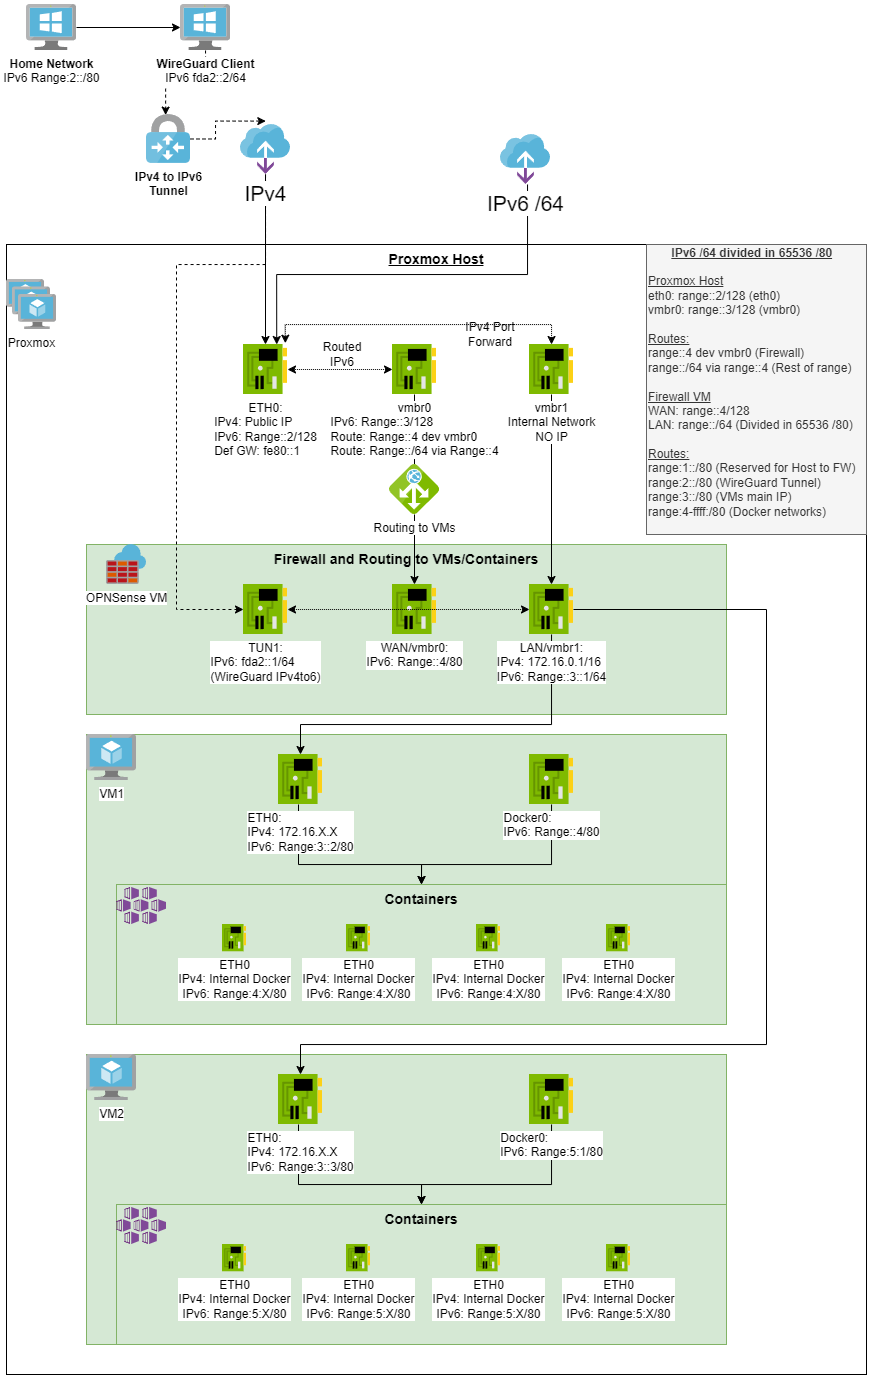

The diagram above was exported from draw.io. Its source (the exported page's mxGraphModel, read from the mxfile embedded in the PNG):
<mxGraphModel dx="1524" dy="1833" grid="1" gridSize="10" guides="1" tooltips="1" connect="1" arrows="1" fold="1" page="1" pageScale="1.5" pageWidth="1169" pageHeight="826" background="none" math="0" shadow="0">
  <root>
    <mxCell id="0" style=";html=1;" />
    <mxCell id="1" style=";html=1;" parent="0" />
    <mxCell id="N-A3iNCfZSyOOWJBH67L-9" value="&lt;b&gt;&lt;u&gt;Proxmox Host&lt;/u&gt;&lt;/b&gt;" style="whiteSpace=wrap;html=1;fontSize=14;verticalAlign=top;" parent="1" vertex="1">
      <mxGeometry x="310" y="180" width="860" height="1130" as="geometry" />
    </mxCell>
    <mxCell id="N-A3iNCfZSyOOWJBH67L-76" value="" style="edgeStyle=orthogonalEdgeStyle;rounded=0;orthogonalLoop=1;jettySize=auto;html=1;endArrow=none;" parent="1" source="N-A3iNCfZSyOOWJBH67L-10" target="N-A3iNCfZSyOOWJBH67L-2" edge="1">
      <mxGeometry relative="1" as="geometry">
        <mxPoint x="718.0344827586207" y="329.9999999999999" as="sourcePoint" />
        <mxPoint x="718.0344827586207" y="520" as="targetPoint" />
        <Array as="points" />
      </mxGeometry>
    </mxCell>
    <mxCell id="N-A3iNCfZSyOOWJBH67L-14" value="&lt;b&gt;Firewall and Routing to VMs/Containers&lt;/b&gt;" style="whiteSpace=wrap;html=1;fillColor=#d5e8d4;fontSize=14;strokeColor=#82b366;verticalAlign=top;" parent="1" vertex="1">
      <mxGeometry x="390" y="480" width="640" height="170" as="geometry" />
    </mxCell>
    <mxCell id="N-A3iNCfZSyOOWJBH67L-1" value="OPNSense VM" style="aspect=fixed;html=1;points=[];align=center;image;fontSize=12;image=img/lib/mscae/Azure_Firewall.svg;" parent="1" vertex="1">
      <mxGeometry x="410" y="480" width="40" height="40" as="geometry" />
    </mxCell>
    <mxCell id="N-A3iNCfZSyOOWJBH67L-3" value="ETH0: &lt;br&gt;&lt;div style=&quot;text-align: left&quot;&gt;IPv4: Public IP&lt;/div&gt;&lt;div style=&quot;text-align: left&quot;&gt;IPv6: Range::2/128&lt;/div&gt;&lt;div style=&quot;text-align: left&quot;&gt;Def GW: fe80::1&lt;/div&gt;" style="aspect=fixed;html=1;points=[];align=center;image;fontSize=12;image=img/lib/mscae/NetworkInterfaceCard.svg;" parent="1" vertex="1">
      <mxGeometry x="547" y="280" width="44" height="50" as="geometry" />
    </mxCell>
    <mxCell id="N-A3iNCfZSyOOWJBH67L-4" value="Proxmox" style="aspect=fixed;html=1;points=[];align=center;image;fontSize=12;image=img/lib/mscae/VM_Scale_Set.svg;" parent="1" vertex="1">
      <mxGeometry x="310" y="215" width="50" height="50" as="geometry" />
    </mxCell>
    <mxCell id="N-A3iNCfZSyOOWJBH67L-51" style="edgeStyle=orthogonalEdgeStyle;rounded=0;orthogonalLoop=1;jettySize=auto;html=1;" parent="1" source="N-A3iNCfZSyOOWJBH67L-5" target="N-A3iNCfZSyOOWJBH67L-3" edge="1">
      <mxGeometry relative="1" as="geometry" />
    </mxCell>
    <mxCell id="N-A3iNCfZSyOOWJBH67L-83" style="edgeStyle=orthogonalEdgeStyle;rounded=0;orthogonalLoop=1;jettySize=auto;html=1;startArrow=none;startFill=0;dashed=1;" parent="1" source="N-A3iNCfZSyOOWJBH67L-5" target="N-A3iNCfZSyOOWJBH67L-18" edge="1">
      <mxGeometry relative="1" as="geometry">
        <Array as="points">
          <mxPoint x="569" y="200" />
          <mxPoint x="480" y="200" />
          <mxPoint x="480" y="545" />
        </Array>
      </mxGeometry>
    </mxCell>
    <mxCell id="N-A3iNCfZSyOOWJBH67L-5" value="&lt;font style=&quot;font-size: 21px&quot;&gt;IPv4&lt;/font&gt;" style="aspect=fixed;html=1;points=[];align=center;image;fontSize=12;image=img/lib/mscae/On_Premises_Data_Gateways.svg;" parent="1" vertex="1">
      <mxGeometry x="544" y="60" width="50" height="50" as="geometry" />
    </mxCell>
    <mxCell id="N-A3iNCfZSyOOWJBH67L-61" style="edgeStyle=orthogonalEdgeStyle;rounded=0;orthogonalLoop=1;jettySize=auto;html=1;entryX=0.755;entryY=0;entryDx=0;entryDy=0;entryPerimeter=0;" parent="1" source="N-A3iNCfZSyOOWJBH67L-7" target="N-A3iNCfZSyOOWJBH67L-3" edge="1">
      <mxGeometry relative="1" as="geometry">
        <Array as="points">
          <mxPoint x="831" y="210" />
          <mxPoint x="580" y="210" />
        </Array>
      </mxGeometry>
    </mxCell>
    <mxCell id="N-A3iNCfZSyOOWJBH67L-7" value="&lt;font style=&quot;font-size: 21px&quot;&gt;IPv6 /64&lt;/font&gt;" style="aspect=fixed;html=1;points=[];align=center;image;fontSize=12;image=img/lib/mscae/On_Premises_Data_Gateways.svg;" parent="1" vertex="1">
      <mxGeometry x="804" y="70" width="50" height="50" as="geometry" />
    </mxCell>
    <mxCell id="N-A3iNCfZSyOOWJBH67L-16" style="edgeStyle=orthogonalEdgeStyle;rounded=0;orthogonalLoop=1;jettySize=auto;html=1;startArrow=none;" parent="1" source="N-A3iNCfZSyOOWJBH67L-2" target="N-A3iNCfZSyOOWJBH67L-12" edge="1">
      <mxGeometry relative="1" as="geometry">
        <Array as="points">
          <mxPoint x="718" y="470" />
          <mxPoint x="718" y="470" />
        </Array>
      </mxGeometry>
    </mxCell>
    <mxCell id="N-A3iNCfZSyOOWJBH67L-62" style="edgeStyle=orthogonalEdgeStyle;rounded=0;orthogonalLoop=1;jettySize=auto;html=1;dashed=1;dashPattern=1 1;startArrow=classic;startFill=1;" parent="1" source="N-A3iNCfZSyOOWJBH67L-10" target="N-A3iNCfZSyOOWJBH67L-3" edge="1">
      <mxGeometry relative="1" as="geometry" />
    </mxCell>
    <mxCell id="N-A3iNCfZSyOOWJBH67L-10" value="vmbr0&lt;br&gt;&lt;div style=&quot;text-align: left&quot;&gt;IPv6: Range::3/128&lt;/div&gt;&lt;div style=&quot;text-align: left&quot;&gt;Route: Range::4 dev vmbr0&lt;/div&gt;&lt;div style=&quot;text-align: left&quot;&gt;Route: Range::/64 via Range::4&lt;/div&gt;" style="aspect=fixed;html=1;points=[];align=center;image;fontSize=12;image=img/lib/mscae/NetworkInterfaceCard.svg;" parent="1" vertex="1">
      <mxGeometry x="696" y="280" width="44" height="50" as="geometry" />
    </mxCell>
    <mxCell id="N-A3iNCfZSyOOWJBH67L-17" style="edgeStyle=orthogonalEdgeStyle;rounded=0;orthogonalLoop=1;jettySize=auto;html=1;" parent="1" source="N-A3iNCfZSyOOWJBH67L-11" target="N-A3iNCfZSyOOWJBH67L-13" edge="1">
      <mxGeometry relative="1" as="geometry" />
    </mxCell>
    <mxCell id="N-A3iNCfZSyOOWJBH67L-68" style="edgeStyle=orthogonalEdgeStyle;rounded=0;orthogonalLoop=1;jettySize=auto;html=1;entryX=0.951;entryY=-0.026;entryDx=0;entryDy=0;entryPerimeter=0;dashed=1;dashPattern=1 1;startArrow=classic;startFill=1;" parent="1" source="N-A3iNCfZSyOOWJBH67L-11" target="N-A3iNCfZSyOOWJBH67L-3" edge="1">
      <mxGeometry relative="1" as="geometry">
        <Array as="points">
          <mxPoint x="855" y="260" />
          <mxPoint x="589" y="260" />
        </Array>
      </mxGeometry>
    </mxCell>
    <mxCell id="N-A3iNCfZSyOOWJBH67L-11" value="vmbr1&lt;br&gt;Internal Network&lt;br&gt;NO IP" style="aspect=fixed;html=1;points=[];align=center;image;fontSize=12;image=img/lib/mscae/NetworkInterfaceCard.svg;" parent="1" vertex="1">
      <mxGeometry x="833" y="280" width="44" height="50" as="geometry" />
    </mxCell>
    <mxCell id="N-A3iNCfZSyOOWJBH67L-12" value="WAN/vmbr0:&lt;br&gt;&lt;div style=&quot;text-align: left&quot;&gt;IPv6: Range::4/80&lt;/div&gt;" style="aspect=fixed;html=1;points=[];align=center;image;fontSize=12;image=img/lib/mscae/NetworkInterfaceCard.svg;" parent="1" vertex="1">
      <mxGeometry x="696" y="520" width="44" height="50" as="geometry" />
    </mxCell>
    <mxCell id="N-A3iNCfZSyOOWJBH67L-79" style="edgeStyle=orthogonalEdgeStyle;rounded=0;orthogonalLoop=1;jettySize=auto;html=1;entryX=0.636;entryY=0;entryDx=0;entryDy=0;entryPerimeter=0;startArrow=classic;startFill=1;strokeColor=none;" parent="1" source="N-A3iNCfZSyOOWJBH67L-13" target="N-A3iNCfZSyOOWJBH67L-27" edge="1">
      <mxGeometry relative="1" as="geometry">
        <Array as="points">
          <mxPoint x="855" y="660" />
          <mxPoint x="610" y="660" />
        </Array>
      </mxGeometry>
    </mxCell>
    <mxCell id="N-A3iNCfZSyOOWJBH67L-65" style="rounded=0;orthogonalLoop=1;jettySize=auto;html=1;dashed=1;dashPattern=1 1;startArrow=classic;startFill=1;" parent="1" source="N-A3iNCfZSyOOWJBH67L-18" target="N-A3iNCfZSyOOWJBH67L-13" edge="1">
      <mxGeometry relative="1" as="geometry" />
    </mxCell>
    <mxCell id="N-A3iNCfZSyOOWJBH67L-18" value="TUN1:&lt;br&gt;&lt;div style=&quot;text-align: left&quot;&gt;IPv6: fda2::1/64&lt;/div&gt;&lt;div style=&quot;text-align: left&quot;&gt;(WireGuard IPv4to6)&lt;/div&gt;" style="aspect=fixed;html=1;points=[];align=center;image;fontSize=12;image=img/lib/mscae/NetworkInterfaceCard.svg;" parent="1" vertex="1">
      <mxGeometry x="547" y="520" width="44" height="50" as="geometry" />
    </mxCell>
    <mxCell id="N-A3iNCfZSyOOWJBH67L-21" value="" style="whiteSpace=wrap;html=1;fillColor=#d5e8d4;fontSize=14;strokeColor=#82b366;verticalAlign=top;" parent="1" vertex="1">
      <mxGeometry x="390" y="670" width="640" height="290" as="geometry" />
    </mxCell>
    <mxCell id="N-A3iNCfZSyOOWJBH67L-22" value="VM1" style="aspect=fixed;html=1;points=[];align=center;image;fontSize=12;image=img/lib/mscae/Virtual_Machine.svg;" parent="1" vertex="1">
      <mxGeometry x="390" y="670" width="50" height="46" as="geometry" />
    </mxCell>
    <mxCell id="N-A3iNCfZSyOOWJBH67L-23" value="&lt;div style=&quot;text-align: center&quot;&gt;&lt;span&gt;&lt;b&gt;&lt;u&gt;IPv6 /64 divided in 65536 /80&lt;/u&gt;&lt;/b&gt;&lt;/span&gt;&lt;/div&gt;&lt;div&gt;&lt;span&gt;&lt;b&gt;&lt;br&gt;&lt;/b&gt;&lt;/span&gt;&lt;/div&gt;&lt;div&gt;&lt;/div&gt;&lt;div&gt;&lt;span style=&quot;background-color: initial;&quot;&gt;&lt;u&gt;Proxmox Host&lt;/u&gt;&lt;/span&gt;&lt;/div&gt;&lt;div&gt;eth0: range::2/128 (eth0)&lt;/div&gt;&lt;div&gt;vmbr0: range::3/128 (vmbr0)&lt;/div&gt;&lt;div&gt;&lt;u&gt;&lt;br&gt;&lt;/u&gt;&lt;/div&gt;&lt;div&gt;&lt;u&gt;Routes:&lt;/u&gt;&lt;/div&gt;&lt;div&gt;range::4 dev vmbr0 (Firewall)&lt;/div&gt;&lt;div&gt;range::/64 via range::4 (Rest of range)&lt;/div&gt;&lt;div&gt;&lt;br&gt;&lt;/div&gt;&lt;div&gt;&lt;u&gt;Firewall VM&lt;/u&gt;&lt;/div&gt;&lt;div&gt;WAN: range::4/128&lt;/div&gt;&lt;div&gt;LAN: range::/64 (Divided in 65536 /80)&lt;/div&gt;&lt;div&gt;&lt;u&gt;&lt;br&gt;&lt;/u&gt;&lt;/div&gt;&lt;div&gt;&lt;u&gt;Routes:&lt;/u&gt;&lt;/div&gt;&lt;div&gt;range:1::/80 (Reserved for Host to FW)&lt;/div&gt;&lt;div&gt;range:2::/80 (WireGuard Tunnel)&lt;/div&gt;&lt;div&gt;range:3::/80 (VMs main IP)&lt;/div&gt;&lt;div&gt;range:4-ffff:/80 (Docker networks)&lt;/div&gt;&lt;div&gt;&lt;br&gt;&lt;/div&gt;&lt;div style=&quot;text-align: justify&quot;&gt;&lt;/div&gt;" style="rounded=0;whiteSpace=wrap;html=1;fillColor=#f5f5f5;strokeColor=#666666;align=left;fontColor=#333333;" parent="1" vertex="1">
      <mxGeometry x="950" y="180" width="220" height="290" as="geometry" />
    </mxCell>
    <mxCell id="N-A3iNCfZSyOOWJBH67L-24" value="&lt;b&gt;Containers&lt;/b&gt;" style="whiteSpace=wrap;html=1;fillColor=#d5e8d4;fontSize=14;strokeColor=#82b366;verticalAlign=top;" parent="1" vertex="1">
      <mxGeometry x="420" y="820" width="610" height="140" as="geometry" />
    </mxCell>
    <mxCell id="N-A3iNCfZSyOOWJBH67L-25" value="" style="aspect=fixed;html=1;points=[];align=center;image;fontSize=12;image=img/lib/mscae/Kubernetes_Services.svg;" parent="1" vertex="1">
      <mxGeometry x="420" y="823" width="50" height="37" as="geometry" />
    </mxCell>
    <mxCell id="N-A3iNCfZSyOOWJBH67L-26" value="ETH0&lt;br&gt;IPv4: Internal Docker&lt;br&gt;IPv6: Range:4:X/80" style="aspect=fixed;html=1;points=[];align=center;image;fontSize=12;image=img/lib/mscae/NetworkInterfaceCard.svg;" parent="1" vertex="1">
      <mxGeometry x="526" y="860" width="24" height="27.27" as="geometry" />
    </mxCell>
    <mxCell id="N-A3iNCfZSyOOWJBH67L-28" value="" style="edgeStyle=orthogonalEdgeStyle;rounded=0;orthogonalLoop=1;jettySize=auto;html=1;entryX=0.5;entryY=0;entryDx=0;entryDy=0;" parent="1" source="N-A3iNCfZSyOOWJBH67L-27" target="N-A3iNCfZSyOOWJBH67L-24" edge="1">
      <mxGeometry relative="1" as="geometry">
        <Array as="points">
          <mxPoint x="602" y="800" />
          <mxPoint x="725" y="800" />
        </Array>
      </mxGeometry>
    </mxCell>
    <mxCell id="N-A3iNCfZSyOOWJBH67L-27" value="&lt;div style=&quot;text-align: left&quot;&gt;ETH0:&lt;/div&gt;&lt;div style=&quot;text-align: left&quot;&gt;IPv4: 172.16.X.X&lt;/div&gt;&lt;div style=&quot;text-align: left&quot;&gt;IPv6: Range:3::2/80&lt;/div&gt;" style="aspect=fixed;html=1;points=[];align=center;image;fontSize=12;image=img/lib/mscae/NetworkInterfaceCard.svg;" parent="1" vertex="1">
      <mxGeometry x="582" y="690" width="44" height="50" as="geometry" />
    </mxCell>
    <mxCell id="N-A3iNCfZSyOOWJBH67L-34" style="edgeStyle=orthogonalEdgeStyle;rounded=0;orthogonalLoop=1;jettySize=auto;html=1;entryX=0.5;entryY=0;entryDx=0;entryDy=0;" parent="1" source="N-A3iNCfZSyOOWJBH67L-30" target="N-A3iNCfZSyOOWJBH67L-24" edge="1">
      <mxGeometry relative="1" as="geometry">
        <Array as="points">
          <mxPoint x="855" y="800" />
          <mxPoint x="725" y="800" />
        </Array>
      </mxGeometry>
    </mxCell>
    <mxCell id="N-A3iNCfZSyOOWJBH67L-30" value="&lt;div style=&quot;text-align: left&quot;&gt;Docker0:&lt;/div&gt;&lt;div style=&quot;text-align: left&quot;&gt;IPv6: Range::4/80&lt;br&gt;&lt;/div&gt;" style="aspect=fixed;html=1;points=[];align=center;image;fontSize=12;image=img/lib/mscae/NetworkInterfaceCard.svg;" parent="1" vertex="1">
      <mxGeometry x="833" y="690" width="44" height="50" as="geometry" />
    </mxCell>
    <mxCell id="N-A3iNCfZSyOOWJBH67L-31" value="ETH0&lt;br&gt;IPv4: Internal Docker&lt;br&gt;IPv6: Range:4:X/80" style="aspect=fixed;html=1;points=[];align=center;image;fontSize=12;image=img/lib/mscae/NetworkInterfaceCard.svg;" parent="1" vertex="1">
      <mxGeometry x="650" y="860" width="24" height="27.27" as="geometry" />
    </mxCell>
    <mxCell id="N-A3iNCfZSyOOWJBH67L-32" value="ETH0&lt;br&gt;IPv4: Internal Docker&lt;br&gt;IPv6: Range:4:X/80" style="aspect=fixed;html=1;points=[];align=center;image;fontSize=12;image=img/lib/mscae/NetworkInterfaceCard.svg;" parent="1" vertex="1">
      <mxGeometry x="780" y="860" width="24" height="27.27" as="geometry" />
    </mxCell>
    <mxCell id="N-A3iNCfZSyOOWJBH67L-33" value="ETH0&lt;br&gt;IPv4: Internal Docker&lt;br&gt;IPv6: Range:4:X/80" style="aspect=fixed;html=1;points=[];align=center;image;fontSize=12;image=img/lib/mscae/NetworkInterfaceCard.svg;" parent="1" vertex="1">
      <mxGeometry x="910" y="860" width="24" height="27.27" as="geometry" />
    </mxCell>
    <mxCell id="N-A3iNCfZSyOOWJBH67L-36" value="" style="whiteSpace=wrap;html=1;fillColor=#d5e8d4;fontSize=14;strokeColor=#82b366;verticalAlign=top;" parent="1" vertex="1">
      <mxGeometry x="390" y="990" width="640" height="290" as="geometry" />
    </mxCell>
    <mxCell id="N-A3iNCfZSyOOWJBH67L-37" value="VM2" style="aspect=fixed;html=1;points=[];align=center;image;fontSize=12;image=img/lib/mscae/Virtual_Machine.svg;" parent="1" vertex="1">
      <mxGeometry x="390" y="990" width="50" height="46" as="geometry" />
    </mxCell>
    <mxCell id="N-A3iNCfZSyOOWJBH67L-38" value="&lt;b&gt;Containers&lt;/b&gt;" style="whiteSpace=wrap;html=1;fillColor=#d5e8d4;fontSize=14;strokeColor=#82b366;verticalAlign=top;" parent="1" vertex="1">
      <mxGeometry x="420" y="1140" width="610" height="140" as="geometry" />
    </mxCell>
    <mxCell id="N-A3iNCfZSyOOWJBH67L-39" value="" style="aspect=fixed;html=1;points=[];align=center;image;fontSize=12;image=img/lib/mscae/Kubernetes_Services.svg;" parent="1" vertex="1">
      <mxGeometry x="420" y="1143" width="50" height="37" as="geometry" />
    </mxCell>
    <mxCell id="N-A3iNCfZSyOOWJBH67L-40" value="ETH0&lt;br&gt;IPv4: Internal Docker&lt;br&gt;IPv6: Range:5:X/80" style="aspect=fixed;html=1;points=[];align=center;image;fontSize=12;image=img/lib/mscae/NetworkInterfaceCard.svg;" parent="1" vertex="1">
      <mxGeometry x="526" y="1180" width="24" height="27.27" as="geometry" />
    </mxCell>
    <mxCell id="N-A3iNCfZSyOOWJBH67L-41" value="" style="edgeStyle=orthogonalEdgeStyle;rounded=0;orthogonalLoop=1;jettySize=auto;html=1;entryX=0.5;entryY=0;entryDx=0;entryDy=0;" parent="1" source="N-A3iNCfZSyOOWJBH67L-42" target="N-A3iNCfZSyOOWJBH67L-38" edge="1">
      <mxGeometry relative="1" as="geometry">
        <Array as="points">
          <mxPoint x="602" y="1120" />
          <mxPoint x="725" y="1120" />
        </Array>
      </mxGeometry>
    </mxCell>
    <mxCell id="N-A3iNCfZSyOOWJBH67L-42" value="&lt;div style=&quot;text-align: left&quot;&gt;ETH0:&lt;/div&gt;&lt;div style=&quot;text-align: left&quot;&gt;IPv4: 172.16.X.X&lt;/div&gt;&lt;div style=&quot;text-align: left&quot;&gt;IPv6: Range:3::3/80&lt;/div&gt;" style="aspect=fixed;html=1;points=[];align=center;image;fontSize=12;image=img/lib/mscae/NetworkInterfaceCard.svg;" parent="1" vertex="1">
      <mxGeometry x="582" y="1010" width="44" height="50" as="geometry" />
    </mxCell>
    <mxCell id="N-A3iNCfZSyOOWJBH67L-43" style="edgeStyle=orthogonalEdgeStyle;rounded=0;orthogonalLoop=1;jettySize=auto;html=1;entryX=0.5;entryY=0;entryDx=0;entryDy=0;" parent="1" source="N-A3iNCfZSyOOWJBH67L-44" target="N-A3iNCfZSyOOWJBH67L-38" edge="1">
      <mxGeometry relative="1" as="geometry">
        <Array as="points">
          <mxPoint x="855" y="1120" />
          <mxPoint x="725" y="1120" />
        </Array>
      </mxGeometry>
    </mxCell>
    <mxCell id="N-A3iNCfZSyOOWJBH67L-44" value="&lt;div style=&quot;text-align: left&quot;&gt;Docker0:&lt;/div&gt;&lt;div style=&quot;text-align: left&quot;&gt;IPv6: Range:5:1/80&lt;br&gt;&lt;/div&gt;" style="aspect=fixed;html=1;points=[];align=center;image;fontSize=12;image=img/lib/mscae/NetworkInterfaceCard.svg;" parent="1" vertex="1">
      <mxGeometry x="833" y="1010" width="44" height="50" as="geometry" />
    </mxCell>
    <mxCell id="N-A3iNCfZSyOOWJBH67L-45" value="ETH0&lt;br&gt;IPv4: Internal Docker&lt;br&gt;IPv6: Range:5:X/80" style="aspect=fixed;html=1;points=[];align=center;image;fontSize=12;image=img/lib/mscae/NetworkInterfaceCard.svg;" parent="1" vertex="1">
      <mxGeometry x="650" y="1180" width="24" height="27.27" as="geometry" />
    </mxCell>
    <mxCell id="N-A3iNCfZSyOOWJBH67L-46" value="ETH0&lt;br&gt;IPv4: Internal Docker&lt;br&gt;IPv6: Range:5:X/80" style="aspect=fixed;html=1;points=[];align=center;image;fontSize=12;image=img/lib/mscae/NetworkInterfaceCard.svg;" parent="1" vertex="1">
      <mxGeometry x="780" y="1180" width="24" height="27.27" as="geometry" />
    </mxCell>
    <mxCell id="N-A3iNCfZSyOOWJBH67L-47" value="ETH0&lt;br&gt;IPv4: Internal Docker&lt;br&gt;IPv6: Range:5:X/80" style="aspect=fixed;html=1;points=[];align=center;image;fontSize=12;image=img/lib/mscae/NetworkInterfaceCard.svg;" parent="1" vertex="1">
      <mxGeometry x="910" y="1180" width="24" height="27.27" as="geometry" />
    </mxCell>
    <mxCell id="N-A3iNCfZSyOOWJBH67L-54" style="edgeStyle=orthogonalEdgeStyle;rounded=0;orthogonalLoop=1;jettySize=auto;html=1;entryX=0.435;entryY=0.012;entryDx=0;entryDy=0;entryPerimeter=0;dashed=1;" parent="1" source="N-A3iNCfZSyOOWJBH67L-48" target="N-A3iNCfZSyOOWJBH67L-49" edge="1">
      <mxGeometry relative="1" as="geometry" />
    </mxCell>
    <mxCell id="N-A3iNCfZSyOOWJBH67L-48" value="&lt;b&gt;WireGuard Client&lt;/b&gt;&lt;br&gt;IPv6 fda2::2/64" style="aspect=fixed;html=1;points=[];align=center;image;fontSize=12;image=img/lib/mscae/VirtualMachineWindows.svg;" parent="1" vertex="1">
      <mxGeometry x="484" y="-60" width="50" height="46" as="geometry" />
    </mxCell>
    <mxCell id="N-A3iNCfZSyOOWJBH67L-50" style="edgeStyle=orthogonalEdgeStyle;rounded=0;orthogonalLoop=1;jettySize=auto;html=1;entryX=0.506;entryY=-0.068;entryDx=0;entryDy=0;entryPerimeter=0;dashed=1;" parent="1" source="N-A3iNCfZSyOOWJBH67L-49" target="N-A3iNCfZSyOOWJBH67L-5" edge="1">
      <mxGeometry relative="1" as="geometry" />
    </mxCell>
    <mxCell id="N-A3iNCfZSyOOWJBH67L-49" value="&lt;b&gt;IPv4 to IPv6&lt;br&gt;Tunnel&lt;/b&gt;" style="aspect=fixed;html=1;points=[];align=center;image;fontSize=12;image=img/lib/mscae/VPN_Gateway.svg;" parent="1" vertex="1">
      <mxGeometry x="450" y="50" width="44" height="48.89" as="geometry" />
    </mxCell>
    <mxCell id="N-A3iNCfZSyOOWJBH67L-82" style="edgeStyle=orthogonalEdgeStyle;rounded=0;orthogonalLoop=1;jettySize=auto;html=1;startArrow=none;startFill=0;" parent="1" source="N-A3iNCfZSyOOWJBH67L-53" target="N-A3iNCfZSyOOWJBH67L-48" edge="1">
      <mxGeometry relative="1" as="geometry" />
    </mxCell>
    <mxCell id="N-A3iNCfZSyOOWJBH67L-53" value="&lt;b&gt;Home Network&lt;/b&gt;&lt;br&gt;IPv6 Range:2::/80" style="aspect=fixed;html=1;points=[];align=center;image;fontSize=12;image=img/lib/mscae/VirtualMachineWindows.svg;" parent="1" vertex="1">
      <mxGeometry x="330" y="-60" width="50" height="46" as="geometry" />
    </mxCell>
    <mxCell id="N-A3iNCfZSyOOWJBH67L-63" value="Routed IPv6" style="text;html=1;strokeColor=none;fillColor=none;align=center;verticalAlign=middle;whiteSpace=wrap;rounded=0;" parent="1" vertex="1">
      <mxGeometry x="626" y="280" width="40" height="20" as="geometry" />
    </mxCell>
    <mxCell id="N-A3iNCfZSyOOWJBH67L-69" value="IPv4 Port Forward" style="text;html=1;strokeColor=none;fillColor=none;align=center;verticalAlign=middle;whiteSpace=wrap;rounded=0;" parent="1" vertex="1">
      <mxGeometry x="762" y="260" width="64" height="20" as="geometry" />
    </mxCell>
    <mxCell id="N-A3iNCfZSyOOWJBH67L-2" value="Routing to VMs" style="aspect=fixed;html=1;points=[];align=center;image;fontSize=12;image=img/lib/mscae/Application_Gateway.svg;" parent="1" vertex="1">
      <mxGeometry x="693" y="400" width="50" height="50" as="geometry" />
    </mxCell>
    <mxCell id="N-A3iNCfZSyOOWJBH67L-80" style="edgeStyle=orthogonalEdgeStyle;rounded=0;orthogonalLoop=1;jettySize=auto;html=1;startArrow=none;startFill=0;" parent="1" source="N-A3iNCfZSyOOWJBH67L-13" target="N-A3iNCfZSyOOWJBH67L-42" edge="1">
      <mxGeometry relative="1" as="geometry">
        <Array as="points">
          <mxPoint x="1070" y="545" />
          <mxPoint x="1070" y="980" />
          <mxPoint x="604" y="980" />
        </Array>
      </mxGeometry>
    </mxCell>
    <mxCell id="N-A3iNCfZSyOOWJBH67L-81" style="edgeStyle=orthogonalEdgeStyle;rounded=0;orthogonalLoop=1;jettySize=auto;html=1;startArrow=none;startFill=0;" parent="1" source="N-A3iNCfZSyOOWJBH67L-13" target="N-A3iNCfZSyOOWJBH67L-27" edge="1">
      <mxGeometry relative="1" as="geometry">
        <Array as="points">
          <mxPoint x="855" y="660" />
          <mxPoint x="604" y="660" />
        </Array>
      </mxGeometry>
    </mxCell>
    <mxCell id="N-A3iNCfZSyOOWJBH67L-13" value="LAN/vmbr1:&lt;br&gt;&lt;div style=&quot;text-align: left&quot;&gt;IPv4: 172.16.0.1/16&lt;/div&gt;&lt;div style=&quot;text-align: left&quot;&gt;IPv6: Range::3::1/64&lt;/div&gt;" style="aspect=fixed;html=1;points=[];align=center;image;fontSize=12;image=img/lib/mscae/NetworkInterfaceCard.svg;" parent="1" vertex="1">
      <mxGeometry x="833" y="520" width="44" height="50" as="geometry" />
    </mxCell>
  </root>
</mxGraphModel>